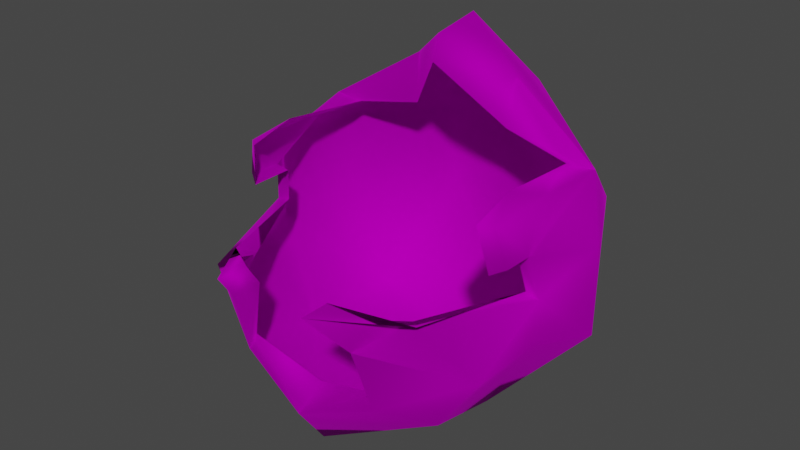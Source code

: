 # Source: Wig_M_Hair_Messy.blend  (saved by Blender 4.1.24; exported with 4.5.12 LTS)
import bpy
from mathutils import Matrix  # noqa: F401  (used for matrix-valued properties, if any)

bpy.ops.wm.read_factory_settings(use_empty=True)
scene = bpy.context.scene
scene.name = 'Scene'

# ---- collections
col_collection = bpy.data.collections.new('Collection'); scene.collection.children.link(col_collection)

# ---- images (referenced by path relative to the original .blend; pixels are not part of the script)
import os
ASSET_DIR = os.environ.get("B2B_ASSET_DIR", "")  # directory of the original .blend (textures are referenced by path, not embedded)
HERE = os.path.dirname(os.path.abspath(__file__))  # packed textures are extracted next to this script under _unpacked/

def load_image(name, relpath, width, height, colorspace="sRGB"):
    """Load a texture the original file referenced (path relative to the .blend, or extracted next to this script)."""
    p = next((c for c in (os.path.join(HERE, relpath), os.path.join(ASSET_DIR, relpath)) if relpath and os.path.exists(c)), "")
    if p:
        img = bpy.data.images.load(p, check_existing=True)
        img.name = name
    else:  # same state as the original file: an image datablock whose file is absent (Cycles renders it pink)
        img = bpy.data.images.new(name, width, height)
        img.source = "FILE"
        img.filepath = "//" + (relpath or name)
    img.colorspace_settings.name = colorspace
    return img
img_f_haircurly_long_png = load_image('F_HairCurly_Long.png', 'F_HairCurly_Long.png', 1024, 1024, 'sRGB')

# ---- materials (node trees are filled in below, after node groups)
mat_10___default_001 = bpy.data.materials.new('10 - Default.001')
mat_10___default_001.use_transparent_shadow = False
mat_10___default_001.diffuse_color = (0.5882, 0.5882, 0.5882, 1.0)
mat_10___default_001.roughness = 0.8586
mat_10___default_001.specular_intensity = 0.0
mat_10___default_001.metallic = 1.0

# ---- material node trees
mat_10___default_001.use_nodes = True; mat_10___default_001.node_tree.nodes.clear()
_N = mat_10___default_001.node_tree.nodes; _L = mat_10___default_001.node_tree.links
n0 = _N.new('ShaderNodeBsdfPrincipled'); n0.name = 'Principled BSDF'; n0.location = (10, 300)
n0.distribution = 'GGX'
n0.subsurface_method = 'BURLEY'
n0.inputs[1].default_value = 1.0
n0.inputs[2].default_value = 0.8586
n0.inputs[3].default_value = 1.45
n0.inputs[13].default_value = 0.0
n0.inputs[27].default_value = (0.0, 0.0, 0.0, 1.0)
n1 = _N.new('ShaderNodeOutputMaterial'); n1.name = 'Material Output'; n1.location = (300, 300)
n2 = _N.new('ShaderNodeNormalMap'); n2.name = 'Normal Map'; n2.location = (-300, -300)
n2.label = 'Normal/Map'
n3 = _N.new('ShaderNodeTexImage'); n3.name = 'Image Texture'; n3.location = (-300, 600)
n3.image = img_f_haircurly_long_png
_L.new(n0.outputs[0], n1.inputs[0])
_L.new(n2.outputs[0], n0.inputs[5])
_L.new(n3.outputs[0], n0.inputs[0])
n1.is_active_output = True

# ---- world
world_world = bpy.data.worlds.new('World'); scene.world = world_world
world_world.use_nodes = True; world_world.node_tree.nodes.clear()
_N = world_world.node_tree.nodes; _L = world_world.node_tree.links
n0 = _N.new('ShaderNodeOutputWorld'); n0.name = 'World Output'; n0.location = (300, 300)
n1 = _N.new('ShaderNodeBackground'); n1.name = 'Background'; n1.location = (10, 300)
n1.inputs[0].default_value = (0.05088, 0.05088, 0.05088, 1.0)
_L.new(n1.outputs[0], n0.inputs[0])
n0.is_active_output = True
world_world.color = (0.05088, 0.05088, 0.05088)
world_world.use_sun_shadow = False
world_world.sun_shadow_jitter_overblur = 0.0

# ---- meshes
me_mesh_002 = bpy.data.meshes.new('Mesh.002')
me_mesh_002.from_pydata([(-2.418, -1.459, 1.809), (-1.163, -2.047, 1.14), (-1.057, -2.337, 2.152), (-1.827, -1.526, 0.9373), (-1.197, 2.486, 3.453), (5.728e-08, 2.187, 4.714), (-1.391e-07, 2.469, 3.433), (-2.275, -0.2661, 3.074), (-2.318, 1.172, 3.811), (-2.863, 0.4433, 3.131), (-2.108, 0.3355, 3.701), (-2.395, -0.162, 2.435), (-2.874, 0.4606, 1.785), (-2.434, -0.2851, 1.803), (-1.664, -0.1899, 0.505), (-6.024e-07, -0.1565, 0.1237), (-1.652, 1.555, 0.4919), (-6.471e-07, 1.589, -0.02059), (-0.7652, 2.107, 4.463), (-0.8743, 1.38, 4.719), (-2.338, 1.51, 3.298), (-2.326, 1.479, 2.162), (-5.001e-07, 2.334, 1.022), (-4.91e-07, -2.266, 0.6798), (-5.971e-07, -1.799, 0.0155), (-2.127, -0.8654, 3.702), (-2.295, -0.7655, 3.108), (-1.424, -1.557, 2.392), (-0.7443, -2.867, 2.79), (-1.101, 2.654, 2.198), (1.8e-07, 1.503, 5.47), (1.705e-07, 0.7142, 5.338), (-3.589e-07, 2.523, 1.977), (-0.9911, -1.929, 2.23), (-1.131, -1.922, 1.342), (-1.86, 1.183, 3.765), (-1.936, -0.283, 3.903), (-2.078, -0.2368, 3.022), (-2.18, -0.1481, 2.477), (-0.81, 1.268, 3.971), (-4.525e-07, -1.807, 0.9761), (-1.952, -0.9968, 3.708), (-2.095, -0.8946, 3.007), (-0.7252, -2.381, 2.774), (-1.634, -1.749, 2.477), (1.136e-07, 0.5982, 4.95), (2.418, -1.459, 1.809), (1.163, -2.047, 1.14), (1.827, -1.526, 0.9373), (1.057, -2.337, 2.152), (1.197, 2.486, 3.453), (-1.391e-07, 2.469, 3.433), (5.728e-08, 2.187, 4.714), (2.275, -0.2661, 3.074), (2.318, 1.172, 3.811), (2.108, 0.3355, 3.701), (2.863, 0.4433, 3.131), (2.874, 0.4606, 1.785), (2.395, -0.162, 2.435), (2.434, -0.2851, 1.803), (1.664, -0.1899, 0.505), (1.652, 1.555, 0.4919), (0.7652, 2.107, 4.463), (0.8743, 1.38, 4.719), (2.338, 1.51, 3.298), (2.326, 1.479, 2.162), (2.127, -0.8654, 3.702), (2.295, -0.7655, 3.108), (1.424, -1.557, 2.392), (0.7443, -2.867, 2.79), (1.101, 2.654, 2.198), (1.8e-07, 1.503, 5.47), (1.705e-07, 0.7142, 5.338), (0.9911, -1.929, 2.23), (1.131, -1.922, 1.342), (1.86, 1.183, 3.765), (1.936, -0.283, 3.903), (2.078, -0.2368, 3.022), (2.18, -0.1481, 2.477), (0.81, 1.268, 3.971), (1.952, -0.9968, 3.708), (2.095, -0.8946, 3.007), (0.7252, -2.381, 2.774), (1.634, -1.749, 2.477), (1.136e-07, 0.5982, 4.95), (1.705e-07, 0.7142, 5.338)], [], [(0, 1, 2), (1, 0, 3), (4, 5, 6), (7, 8, 9), (8, 7, 10), (11, 12, 13), (11, 9, 12), (7, 9, 11), (3, 13, 14), (13, 3, 0), (15, 16, 17), (16, 15, 14), (18, 8, 19), (20, 12, 9), (12, 20, 21), (16, 22, 17), (20, 8, 18), (8, 20, 9), (23, 3, 24), (3, 23, 1), (24, 14, 15), (14, 24, 3), (16, 14, 12), (21, 16, 12), (25, 7, 26), (7, 25, 10), (2, 27, 0), (27, 2, 28), (0, 11, 13), (11, 0, 27), (4, 21, 20), (21, 4, 29), (30, 5, 18), (19, 30, 18), (30, 19, 31), (22, 29, 32), (29, 6, 32), (6, 29, 4), (5, 4, 18), (29, 16, 21), (22, 16, 29), (1, 33, 2), (33, 1, 34), (10, 35, 8), (35, 10, 36), (11, 37, 7), (37, 11, 38), (8, 39, 19), (39, 8, 35), (23, 34, 1), (34, 23, 40), (25, 36, 10), (36, 25, 41), (26, 41, 25), (41, 26, 42), (7, 42, 26), (42, 7, 37), (2, 43, 28), (43, 2, 33), (44, 28, 43), (28, 44, 27), (38, 27, 44), (27, 38, 11), (19, 45, 31), (45, 19, 39), (18, 4, 20), (12, 14, 13), (46, 47, 48), (47, 46, 49), (50, 51, 52), (53, 54, 55), (54, 53, 56), (57, 58, 59), (56, 58, 57), (53, 58, 56), (48, 59, 46), (59, 48, 60), (15, 61, 60), (61, 15, 17), (62, 63, 54), (64, 57, 65), (57, 64, 56), (61, 17, 22), (64, 54, 56), (54, 64, 62), (23, 48, 47), (48, 23, 24), (24, 60, 48), (60, 24, 15), (61, 57, 60), (65, 57, 61), (66, 53, 55), (53, 66, 67), (49, 68, 69), (68, 49, 46), (46, 58, 68), (58, 46, 59), (50, 65, 70), (65, 50, 64), (71, 62, 52), (63, 71, 72), (71, 63, 62), (22, 32, 70), (70, 51, 50), (51, 70, 32), (52, 62, 50), (70, 65, 61), (22, 70, 61), (47, 73, 74), (73, 47, 49), (55, 75, 76), (75, 55, 54), (58, 77, 78), (77, 58, 53), (54, 79, 75), (79, 54, 63), (23, 74, 40), (74, 23, 47), (66, 76, 80), (76, 66, 55), (67, 80, 81), (80, 67, 66), (53, 81, 77), (81, 53, 67), (49, 82, 73), (82, 49, 69), (83, 69, 68), (69, 83, 82), (78, 68, 58), (68, 78, 83), (63, 84, 79), (84, 63, 85), (62, 64, 50), (57, 59, 60)])
me_mesh_002.polygons.foreach_set('use_smooth', [True] * 134)
_uv = me_mesh_002.uv_layers.new(name='uvs_0')
_uv.uv.foreach_set('vector', [0.5472, 0.8926, 0.6235, 0.9505, 0.5647, 0.9751, 0.6235, 0.9505, 0.5472, 0.8926, 0.5986, 0.9083, 0.5754, 0.634, 0.5366, 0.5522, 0.6149, 0.5826, 0.4661, 0.7975, 0.4964, 0.7011, 0.4963, 0.7601, 0.4964, 0.7011, 0.4661, 0.7975, 0.4713, 0.7454, 0.5016, 0.8254, 0.5434, 0.7933, 0.5372, 0.8358, 0.5016, 0.8254, 0.4963, 0.7601, 0.5434, 0.7933, 0.4661, 0.7975, 0.4963, 0.7601, 0.5016, 0.8254, 0.5986, 0.9083, 0.5372, 0.8358, 0.6187, 0.8449, 0.5372, 0.8358, 0.5986, 0.9083, 0.5472, 0.8926, 0.7017, 0.8482, 0.6351, 0.764, 0.7021, 0.7631, 0.6351, 0.764, 0.7017, 0.8482, 0.6187, 0.8449, 0.524, 0.5973, 0.4964, 0.7011, 0.4825, 0.6058, 0.5258, 0.7005, 0.5434, 0.7933, 0.4963, 0.7601, 0.5434, 0.7933, 0.5258, 0.7005, 0.564, 0.7312, 0.6351, 0.764, 0.7024, 0.6983, 0.7021, 0.7631, 0.5258, 0.7005, 0.4964, 0.7011, 0.524, 0.5973, 0.4964, 0.7011, 0.5258, 0.7005, 0.4963, 0.7601, 0.7018, 0.9548, 0.5986, 0.9083, 0.7018, 0.9237, 0.5986, 0.9083, 0.7018, 0.9548, 0.6235, 0.9505, 0.7018, 0.9237, 0.6187, 0.8449, 0.7017, 0.8482, 0.6187, 0.8449, 0.7018, 0.9237, 0.5986, 0.9083, 0.6351, 0.764, 0.6187, 0.8449, 0.5434, 0.7933, 0.564, 0.7312, 0.6351, 0.764, 0.5434, 0.7933, 0.4166, 0.7717, 0.4661, 0.7975, 0.4369, 0.7986, 0.4661, 0.7975, 0.4166, 0.7717, 0.4713, 0.7454, 0.5647, 0.9751, 0.5109, 0.9266, 0.5472, 0.8926, 0.5109, 0.9266, 0.5647, 0.9751, 0.5358, 1.002, 0.5472, 0.8926, 0.5016, 0.8254, 0.5372, 0.8358, 0.5016, 0.8254, 0.5472, 0.8926, 0.5109, 0.9266, 0.5754, 0.634, 0.564, 0.7312, 0.5258, 0.7005, 0.564, 0.7312, 0.5754, 0.634, 0.6296, 0.6628, 0.4828, 0.5375, 0.5366, 0.5522, 0.524, 0.5973, 0.4825, 0.6058, 0.4828, 0.5375, 0.524, 0.5973, 0.4828, 0.5375, 0.4825, 0.6058, 0.4433, 0.5482, 0.7024, 0.6983, 0.6296, 0.6628, 0.7012, 0.6432, 0.6296, 0.6628, 0.6149, 0.5826, 0.7012, 0.6432, 0.6149, 0.5826, 0.6296, 0.6628, 0.5754, 0.634, 0.5366, 0.5522, 0.5754, 0.634, 0.524, 0.5973, 0.6296, 0.6628, 0.6351, 0.764, 0.564, 0.7312, 0.7024, 0.6983, 0.6351, 0.764, 0.6296, 0.6628, 0.6235, 0.9505, 0.5819, 0.9934, 0.5647, 0.9751, 0.5819, 0.9934, 0.6235, 0.9505, 0.6237, 0.9646, 0.4713, 0.7454, 0.4774, 0.6871, 0.4964, 0.7011, 0.4774, 0.6871, 0.4713, 0.7454, 0.4432, 0.7558, 0.5016, 0.8254, 0.466, 0.8108, 0.4661, 0.7975, 0.466, 0.8108, 0.5016, 0.8254, 0.4959, 0.8326, 0.4964, 0.7011, 0.453, 0.6353, 0.4825, 0.6058, 0.453, 0.6353, 0.4964, 0.7011, 0.4774, 0.6871, 0.7018, 0.9548, 0.6237, 0.9646, 0.6235, 0.9505, 0.6237, 0.9646, 0.7018, 0.9548, 0.7018, 0.9788, 0.4166, 0.7717, 0.4432, 0.7558, 0.4713, 0.7454, 0.4432, 0.7558, 0.4166, 0.7717, 0.406, 0.7694, 0.4369, 0.7986, 0.406, 0.7694, 0.4166, 0.7717, 0.406, 0.7694, 0.4369, 0.7986, 0.4286, 0.8077, 0.4661, 0.7975, 0.4286, 0.8077, 0.4369, 0.7986, 0.4286, 0.8077, 0.4661, 0.7975, 0.466, 0.8108, 0.5647, 0.9751, 0.5363, 0.9974, 0.5358, 1.002, 0.5363, 0.9974, 0.5647, 0.9751, 0.5819, 0.9934, 0.5061, 0.929, 0.5358, 1.002, 0.5363, 0.9974, 0.5358, 1.002, 0.5061, 0.929, 0.5109, 0.9266, 0.4959, 0.8326, 0.5109, 0.9266, 0.5061, 0.929, 0.5109, 0.9266, 0.4959, 0.8326, 0.5016, 0.8254, 0.4825, 0.6058, 0.4305, 0.5643, 0.4433, 0.5482, 0.4305, 0.5643, 0.4825, 0.6058, 0.453, 0.6353, 0.524, 0.5973, 0.5754, 0.634, 0.5258, 0.7005, 0.5434, 0.7933, 0.6187, 0.8449, 0.5372, 0.8358, 0.8561, 0.892, 0.7801, 0.9502, 0.8049, 0.9079, 0.7801, 0.9502, 0.8561, 0.892, 0.8388, 0.9747, 0.8343, 0.623, 0.7691, 0.5789, 0.9033, 0.5547, 0.9355, 0.8005, 0.9129, 0.7036, 0.9338, 0.7502, 0.9129, 0.7036, 0.9355, 0.8005, 0.906, 0.7605, 0.8592, 0.7915, 0.8999, 0.8255, 0.8647, 0.835, 0.906, 0.7605, 0.8999, 0.8255, 0.8592, 0.7915, 0.9355, 0.8005, 0.8999, 0.8255, 0.906, 0.7605, 0.8049, 0.9079, 0.8647, 0.835, 0.8561, 0.892, 0.8647, 0.835, 0.8049, 0.9079, 0.7842, 0.8441, 0.7017, 0.8482, 0.7693, 0.7618, 0.7842, 0.8441, 0.7693, 0.7618, 0.7017, 0.8482, 0.7021, 0.7631, 0.8999, 0.5973, 0.9382, 0.6144, 0.9129, 0.7036, 0.88, 0.6975, 0.8592, 0.7915, 0.8404, 0.7274, 0.8592, 0.7915, 0.88, 0.6975, 0.906, 0.7605, 0.7693, 0.7618, 0.7021, 0.7631, 0.7024, 0.6983, 0.88, 0.6975, 0.9129, 0.7036, 0.906, 0.7605, 0.9129, 0.7036, 0.88, 0.6975, 0.8999, 0.5973, 0.7018, 0.9548, 0.8049, 0.9079, 0.7801, 0.9502, 0.8049, 0.9079, 0.7018, 0.9548, 0.7018, 0.9237, 0.7018, 0.9237, 0.7842, 0.8441, 0.8049, 0.9079, 0.7842, 0.8441, 0.7018, 0.9237, 0.7017, 0.8482, 0.7693, 0.7618, 0.8592, 0.7915, 0.7842, 0.8441, 0.8404, 0.7274, 0.8592, 0.7915, 0.7693, 0.7618, 0.9871, 0.7774, 0.9355, 0.8005, 0.9338, 0.7502, 0.9355, 0.8005, 0.9871, 0.7774, 0.9651, 0.8033, 0.8388, 0.9747, 0.8923, 0.9263, 0.8676, 1.001, 0.8923, 0.9263, 0.8388, 0.9747, 0.8561, 0.892, 0.8561, 0.892, 0.8999, 0.8255, 0.8923, 0.9263, 0.8999, 0.8255, 0.8561, 0.892, 0.8647, 0.835, 0.8343, 0.623, 0.8404, 0.7274, 0.7756, 0.6584, 0.8404, 0.7274, 0.8343, 0.623, 0.88, 0.6975, 0.9604, 0.5556, 0.8999, 0.5973, 0.9033, 0.5547, 0.9382, 0.6144, 0.9604, 0.5556, 0.9948, 0.5788, 0.9604, 0.5556, 0.9382, 0.6144, 0.8999, 0.5973, 0.7024, 0.6983, 0.7012, 0.6432, 0.7756, 0.6584, 0.7756, 0.6584, 0.7691, 0.5789, 0.8343, 0.623, 0.7691, 0.5789, 0.7756, 0.6584, 0.7012, 0.6432, 0.9033, 0.5547, 0.8999, 0.5973, 0.8343, 0.623, 0.7756, 0.6584, 0.8404, 0.7274, 0.7693, 0.7618, 0.7024, 0.6983, 0.7756, 0.6584, 0.7693, 0.7618, 0.7801, 0.9502, 0.8215, 0.993, 0.7799, 0.9643, 0.8215, 0.993, 0.7801, 0.9502, 0.8388, 0.9747, 0.9338, 0.7502, 0.9336, 0.6922, 0.9604, 0.7622, 0.9336, 0.6922, 0.9338, 0.7502, 0.9129, 0.7036, 0.8999, 0.8255, 0.9355, 0.8136, 0.9051, 0.8331, 0.9355, 0.8136, 0.8999, 0.8255, 0.9355, 0.8005, 0.9129, 0.7036, 0.9668, 0.6436, 0.9336, 0.6922, 0.9668, 0.6436, 0.9129, 0.7036, 0.9382, 0.6144, 0.7018, 0.9548, 0.7799, 0.9643, 0.7018, 0.9788, 0.7799, 0.9643, 0.7018, 0.9548, 0.7801, 0.9502, 0.9871, 0.7774, 0.9604, 0.7622, 0.9978, 0.7752, 0.9604, 0.7622, 0.9871, 0.7774, 0.9338, 0.7502, 0.9651, 0.8033, 0.9978, 0.7752, 0.973, 0.8126, 0.9978, 0.7752, 0.9651, 0.8033, 0.9871, 0.7774, 0.9355, 0.8005, 0.973, 0.8126, 0.9355, 0.8136, 0.973, 0.8126, 0.9355, 0.8005, 0.9651, 0.8033, 0.8388, 0.9747, 0.867, 0.9971, 0.8215, 0.993, 0.867, 0.9971, 0.8388, 0.9747, 0.8676, 1.001, 0.8972, 0.9289, 0.8676, 1.001, 0.8923, 0.9263, 0.8676, 1.001, 0.8972, 0.9289, 0.867, 0.9971, 0.9051, 0.8331, 0.8923, 0.9263, 0.8999, 0.8255, 0.8923, 0.9263, 0.9051, 0.8331, 0.8972, 0.9289, 0.9382, 0.6144, 0.9831, 0.5689, 0.9668, 0.6436, 0.9831, 0.5689, 0.9382, 0.6144, 0.9677, 0.5539, 0.8999, 0.5973, 0.88, 0.6975, 0.8343, 0.623, 0.8592, 0.7915, 0.8647, 0.835, 0.7842, 0.8441])
_uv.active_render = True
_uv = me_mesh_002.uv_layers.new(name='UVChannel_1')
_uv.uv.foreach_set('vector', [0.0, 0.0, 0.0, 0.0, 0.0, 0.0, 0.0, 0.0, 0.0, 0.0, 0.0, 0.0, 0.0, 0.0, 0.0, 0.0, 0.0, 0.0, 0.0, 0.0, 0.0, 0.0, 0.0, 0.0, 0.0, 0.0, 0.0, 0.0, 0.0, 0.0, 0.0, 0.0, 0.0, 0.0, 0.0, 0.0, 0.0, 0.0, 0.0, 0.0, 0.0, 0.0, 0.0, 0.0, 0.0, 0.0, 0.0, 0.0, 0.0, 0.0, 0.0, 0.0, 0.0, 0.0, 0.0, 0.0, 0.0, 0.0, 0.0, 0.0, 0.0, 0.0, 0.0, 0.0, 0.0, 0.0, 0.0, 0.0, 0.0, 0.0, 0.0, 0.0, 0.0, 0.0, 0.0, 0.0, 0.0, 0.0, 0.0, 0.0, 0.0, 0.0, 0.0, 0.0, 0.0, 0.0, 0.0, 0.0, 0.0, 0.0, 0.0, 0.0, 0.0, 0.0, 0.0, 0.0, 0.0, 0.0, 0.0, 0.0, 0.0, 0.0, 0.0, 0.0, 0.0, 0.0, 0.0, 0.0, 0.0, 0.0, 0.0, 0.0, 0.0, 0.0, 0.0, 0.0, 0.0, 0.0, 0.0, 0.0, 0.0, 0.0, 0.0, 0.0, 0.0, 0.0, 0.0, 0.0, 0.0, 0.0, 0.0, 0.0, 0.0, 0.0, 0.0, 0.0, 0.0, 0.0, 0.0, 0.0, 0.0, 0.0, 0.0, 0.0, 0.0, 0.0, 0.0, 0.0, 0.0, 0.0, 0.0, 0.0, 0.0, 0.0, 0.0, 0.0, 0.0, 0.0, 0.0, 0.0, 0.0, 0.0, 0.0, 0.0, 0.0, 0.0, 0.0, 0.0, 0.0, 0.0, 0.0, 0.0, 0.0, 0.0, 0.0, 0.0, 0.0, 0.0, 0.0, 0.0, 0.0, 0.0, 0.0, 0.0, 0.0, 0.0, 0.0, 0.0, 0.0, 0.0, 0.0, 0.0, 0.0, 0.0, 0.0, 0.0, 0.0, 0.0, 0.0, 0.0, 0.0, 0.0, 0.0, 0.0, 0.0, 0.0, 0.0, 0.0, 0.0, 0.0, 0.0, 0.0, 0.0, 0.0, 0.0, 0.0, 0.0, 0.0, 0.0, 0.0, 0.0, 0.0, 0.0, 0.0, 0.0, 0.0, 0.0, 0.0, 0.0, 0.0, 0.0, 0.0, 0.0, 0.0, 0.0, 0.0, 0.0, 0.0, 0.0, 0.0, 0.0, 0.0, 0.0, 0.0, 0.0, 0.0, 0.0, 0.0, 0.0, 0.0, 0.0, 0.0, 0.0, 0.0, 0.0, 0.0, 0.0, 0.0, 0.0, 0.0, 0.0, 0.0, 0.0, 0.0, 0.0, 0.0, 0.0, 0.0, 0.0, 0.0, 0.0, 0.0, 0.0, 0.0, 0.0, 0.0, 0.0, 0.0, 0.0, 0.0, 0.0, 0.0, 0.0, 0.0, 0.0, 0.0, 0.0, 0.0, 0.0, 0.0, 0.0, 0.0, 0.0, 0.0, 0.0, 0.0, 0.0, 0.0, 0.0, 0.0, 0.0, 0.0, 0.0, 0.0, 0.0, 0.0, 0.0, 0.0, 0.0, 0.0, 0.0, 0.0, 0.0, 0.0, 0.0, 0.0, 0.0, 0.0, 0.0, 0.0, 0.0, 0.0, 0.0, 0.0, 0.0, 0.0, 0.0, 0.0, 0.0, 0.0, 0.0, 0.0, 0.0, 0.0, 0.0, 0.0, 0.0, 0.0, 0.0, 0.0, 0.0, 0.0, 0.0, 0.0, 0.0, 0.0, 0.0, 0.0, 0.0, 0.0, 0.0, 0.0, 0.0, 0.0, 0.0, 0.0, 0.0, 0.0, 0.0, 0.0, 0.0, 0.0, 0.0, 0.0, 0.0, 0.0, 0.0, 0.0, 0.0, 0.0, 0.0, 0.0, 0.0, 0.0, 0.0, 0.0, 0.0, 0.0, 0.0, 0.0, 0.0, 0.0, 0.0, 0.0, 0.0, 0.0, 0.0, 0.0, 0.0, 0.0, 0.0, 0.0, 0.0, 0.0, 0.0, 0.0, 0.0, 0.0, 0.0, 0.0, 0.0, 0.0, 0.0, 0.0, 0.0, 0.0, 0.0, 0.0, 0.0, 0.0, 0.0, 0.0, 0.0, 0.0, 0.0, 0.0, 0.0, 0.0, 0.0, 0.0, 0.0, 0.0, 0.0, 0.0, 0.0, 0.0, 0.0, 0.0, 0.0, 0.0, 0.0, 0.0, 0.0, 0.0, 0.0, 0.0, 0.0, 0.0, 0.0, 0.0, 0.0, 0.0, 0.0, 0.0, 0.0, 0.0, 0.0, 0.0, 0.0, 0.0, 0.0, 0.0, 0.0, 0.0, 0.0, 0.0, 0.0, 0.0, 0.0, 0.0, 0.0, 0.0, 0.0, 0.0, 0.0, 0.0, 0.0, 0.0, 0.0, 0.0, 0.0, 0.0, 0.0, 0.0, 0.0, 0.0, 0.0, 0.0, 0.0, 0.0, 0.0, 0.0, 0.0, 0.0, 0.0, 0.0, 0.0, 0.0, 0.0, 0.0, 0.0, 0.0, 0.0, 0.0, 0.0, 0.0, 0.0, 0.0, 0.0, 0.0, 0.0, 0.0, 0.0, 0.0, 0.0, 0.0, 0.0, 0.0, 0.0, 0.0, 0.0, 0.0, 0.0, 0.0, 0.0, 0.0, 0.0, 0.0, 0.0, 0.0, 0.0, 0.0, 0.0, 0.0, 0.0, 0.0, 0.0, 0.0, 0.0, 0.0, 0.0, 0.0, 0.0, 0.0, 0.0, 0.0, 0.0, 0.0, 0.0, 0.0, 0.0, 0.0, 0.0, 0.0, 0.0, 0.0, 0.0, 0.0, 0.0, 0.0, 0.0, 0.0, 0.0, 0.0, 0.0, 0.0, 0.0, 0.0, 0.0, 0.0, 0.0, 0.0, 0.0, 0.0, 0.0, 0.0, 0.0, 0.0, 0.0, 0.0, 0.0, 0.0, 0.0, 0.0, 0.0, 0.0, 0.0, 0.0, 0.0, 0.0, 0.0, 0.0, 0.0, 0.0, 0.0, 0.0, 0.0, 0.0, 0.0, 0.0, 0.0, 0.0, 0.0, 0.0, 0.0, 0.0, 0.0, 0.0, 0.0, 0.0, 0.0, 0.0, 0.0, 0.0, 0.0, 0.0, 0.0, 0.0, 0.0, 0.0, 0.0, 0.0, 0.0, 0.0, 0.0, 0.0, 0.0, 0.0, 0.0, 0.0, 0.0, 0.0, 0.0, 0.0, 0.0, 0.0, 0.0, 0.0, 0.0, 0.0, 0.0, 0.0, 0.0, 0.0, 0.0, 0.0, 0.0, 0.0, 0.0, 0.0, 0.0, 0.0, 0.0, 0.0, 0.0, 0.0, 0.0, 0.0, 0.0, 0.0, 0.0, 0.0, 0.0, 0.0, 0.0, 0.0, 0.0, 0.0, 0.0, 0.0, 0.0, 0.0, 0.0, 0.0, 0.0, 0.0, 0.0, 0.0, 0.0, 0.0, 0.0, 0.0, 0.0, 0.0, 0.0, 0.0, 0.0, 0.0, 0.0, 0.0, 0.0, 0.0, 0.0, 0.0, 0.0, 0.0, 0.0, 0.0, 0.0, 0.0, 0.0, 0.0, 0.0, 0.0, 0.0, 0.0, 0.0, 0.0, 0.0, 0.0, 0.0, 0.0, 0.0, 0.0, 0.0, 0.0, 0.0, 0.0, 0.0, 0.0, 0.0, 0.0, 0.0, 0.0, 0.0, 0.0, 0.0, 0.0, 0.0, 0.0, 0.0, 0.0, 0.0, 0.0, 0.0, 0.0, 0.0, 0.0, 0.0, 0.0, 0.0, 0.0, 0.0, 0.0, 0.0, 0.0, 0.0, 0.0, 0.0, 0.0, 0.0, 0.0, 0.0, 0.0, 0.0, 0.0, 0.0, 0.0, 0.0, 0.0, 0.0, 0.0, 0.0, 0.0, 0.0, 0.0, 0.0, 0.0, 0.0, 0.0, 0.0, 0.0, 0.0, 0.0, 0.0, 0.0, 0.0, 0.0, 0.0, 0.0, 0.0, 0.0, 0.0, 0.0, 0.0, 0.0, 0.0, 0.0, 0.0, 0.0, 0.0, 0.0, 0.0, 0.0, 0.0, 0.0, 0.0, 0.0, 0.0, 0.0, 0.0, 0.0, 0.0, 0.0, 0.0, 0.0, 0.0, 0.0, 0.0, 0.0, 0.0, 0.0, 0.0, 0.0])
me_mesh_002.materials.append(mat_10___default_001)
me_mesh_002.use_remesh_fix_poles = True
me_mesh_002.use_remesh_preserve_attributes = False
me_mesh_002.use_mirror_vertex_groups = False
me_mesh_002.update()
me_mesh_002.normals_split_custom_set([tuple(v) for v in zip(*[iter([-0.8789, -0.4695, 0.08424, -0.1969, -0.9591, -0.2031, 0.1698, -0.952, -0.2548, -0.1969, -0.9591, -0.2031, -0.8789, -0.4695, 0.08424, -0.6514, -0.4598, -0.6036, -0.3942, 0.8825, 0.2566, -0.0001666, 0.8507, 0.5256, 2.533e-05, 0.9883, 0.1525, -0.8453, -0.5244, -0.1026, -0.6166, 0.1311, 0.7763, -0.9103, -0.1736, 0.3758, -0.6166, 0.1311, 0.7763, -0.8453, -0.5244, -0.1026, -0.727, -0.068, 0.6832, -0.7191, -0.6357, 0.2807, -0.9628, -0.03153, -0.2683, -0.9368, -0.2663, -0.227, -0.7191, -0.6357, 0.2807, -0.9103, -0.1736, 0.3758, -0.9628, -0.03153, -0.2683, -0.8453, -0.5244, -0.1026, -0.9103, -0.1736, 0.3758, -0.7191, -0.6357, 0.2807, -0.6514, -0.4598, -0.6036, -0.9368, -0.2663, -0.227, -0.558, -0.08172, -0.8258, -0.9368, -0.2663, -0.227, -0.6514, -0.4598, -0.6036, -0.8789, -0.4695, 0.08424, -1.102e-06, 0.01058, -0.9999, -0.5366, 0.4514, -0.713, -9.018e-07, 0.3934, -0.9194, -0.5366, 0.4514, -0.713, -1.102e-06, 0.01058, -0.9999, -0.558, -0.08172, -0.8258, -0.4451, 0.6674, 0.597, -0.6166, 0.1311, 0.7763, -0.714, -0.293, 0.6359, -0.7662, 0.6118, 0.1967, -0.9628, -0.03153, -0.2683, -0.9103, -0.1736, 0.3758, -0.9628, -0.03153, -0.2683, -0.7662, 0.6118, 0.1967, -0.7766, 0.6169, -0.1279, -0.5366, 0.4514, -0.713, -3.77e-07, 0.8916, -0.4527, -9.018e-07, 0.3934, -0.9194, -0.7662, 0.6118, 0.1967, -0.6166, 0.1311, 0.7763, -0.4451, 0.6674, 0.597, -0.6166, 0.1311, 0.7763, -0.7662, 0.6118, 0.1967, -0.9103, -0.1736, 0.3758, -1.657e-08, -1.0, -0.008873, -0.6514, -0.4598, -0.6036, -3.679e-07, -0.465, -0.8853, -0.6514, -0.4598, -0.6036, -1.657e-08, -1.0, -0.008873, -0.1969, -0.9591, -0.2031, -3.679e-07, -0.465, -0.8853, -0.558, -0.08172, -0.8258, -1.102e-06, 0.01058, -0.9999, -0.558, -0.08172, -0.8258, -3.679e-07, -0.465, -0.8853, -0.6514, -0.4598, -0.6036, -0.5366, 0.4514, -0.713, -0.558, -0.08172, -0.8258, -0.9628, -0.03153, -0.2683, -0.7766, 0.6169, -0.1279, -0.5366, 0.4514, -0.713, -0.9628, -0.03153, -0.2683, -0.7177, -0.43, 0.5478, -0.8453, -0.5244, -0.1026, -0.8862, -0.3355, -0.3194, -0.8453, -0.5244, -0.1026, -0.7177, -0.43, 0.5478, -0.727, -0.068, 0.6832, 0.1698, -0.952, -0.2548, -0.763, -0.6243, -0.1674, -0.8789, -0.4695, 0.08424, -0.763, -0.6243, -0.1674, 0.1698, -0.952, -0.2548, 0.286, -0.8974, 0.3359, -0.8789, -0.4695, 0.08424, -0.7191, -0.6357, 0.2807, -0.9368, -0.2663, -0.227, -0.7191, -0.6357, 0.2807, -0.8789, -0.4695, 0.08424, -0.763, -0.6243, -0.1674, -0.3942, 0.8825, 0.2566, -0.7766, 0.6169, -0.1279, -0.7662, 0.6118, 0.1967, -0.7766, 0.6169, -0.1279, -0.3942, 0.8825, 0.2566, -0.321, 0.9398, -0.1168, 0.0001548, 0.2423, 0.9702, -0.0001666, 0.8507, 0.5256, -0.4451, 0.6674, 0.597, -0.714, -0.293, 0.6359, 0.0001548, 0.2423, 0.9702, -0.4451, 0.6674, 0.597, 0.0001548, 0.2423, 0.9702, -0.714, -0.293, 0.6359, 0.0001731, -0.675, 0.7378, -3.77e-07, 0.8916, -0.4527, -0.321, 0.9398, -0.1168, 2.382e-09, 0.9955, -0.09446, -0.321, 0.9398, -0.1168, 2.533e-05, 0.9883, 0.1525, 2.382e-09, 0.9955, -0.09446, 2.533e-05, 0.9883, 0.1525, -0.321, 0.9398, -0.1168, -0.3942, 0.8825, 0.2566, -0.0001666, 0.8507, 0.5256, -0.3942, 0.8825, 0.2566, -0.4451, 0.6674, 0.597, -0.321, 0.9398, -0.1168, -0.5366, 0.4514, -0.713, -0.7766, 0.6169, -0.1279, -3.77e-07, 0.8916, -0.4527, -0.5366, 0.4514, -0.713, -0.321, 0.9398, -0.1168, -0.1969, -0.9591, -0.2031, 0.95, -0.0896, -0.299, 0.1698, -0.952, -0.2548, 0.95, -0.0896, -0.299, -0.1969, -0.9591, -0.2031, 0.9039, -0.3927, 0.1696, -0.727, -0.068, 0.6832, 0.02516, -0.8188, 0.5735, -0.6166, 0.1311, 0.7763, 0.02516, -0.8188, 0.5735, -0.727, -0.068, 0.6832, -0.6831, -0.001642, 0.7303, -0.7191, -0.6357, 0.2807, -0.08799, -0.69, -0.7184, -0.8453, -0.5244, -0.1026, -0.08799, -0.69, -0.7184, -0.7191, -0.6357, 0.2807, -0.08331, -0.8408, 0.5349, -0.6166, 0.1311, 0.7763, -0.2351, -0.9638, 0.1257, -0.714, -0.293, 0.6359, -0.2351, -0.9638, 0.1257, -0.6166, 0.1311, 0.7763, 0.02516, -0.8188, 0.5735, -1.657e-08, -1.0, -0.008873, 0.9039, -0.3927, 0.1696, -0.1969, -0.9591, -0.2031, 0.9039, -0.3927, 0.1696, -1.657e-08, -1.0, -0.008873, -5.681e-08, -0.5426, 0.84, -0.7177, -0.43, 0.5478, -0.6831, -0.001642, 0.7303, -0.727, -0.068, 0.6832, -0.6831, -0.001642, 0.7303, -0.7177, -0.43, 0.5478, -0.519, -0.688, 0.5072, -0.8862, -0.3355, -0.3194, -0.519, -0.688, 0.5072, -0.7177, -0.43, 0.5478, -0.519, -0.688, 0.5072, -0.8862, -0.3355, -0.3194, -0.6129, -0.6128, -0.4988, -0.8453, -0.5244, -0.1026, -0.6129, -0.6128, -0.4988, -0.8862, -0.3355, -0.3194, -0.6129, -0.6128, -0.4988, -0.8453, -0.5244, -0.1026, -0.08799, -0.69, -0.7184, 0.1698, -0.952, -0.2548, 0.8082, -0.01185, 0.5889, 0.286, -0.8974, 0.3359, 0.8082, -0.01185, 0.5889, 0.1698, -0.952, -0.2548, 0.95, -0.0896, -0.299, -0.2196, -0.2563, -0.9413, 0.286, -0.8974, 0.3359, 0.8082, -0.01185, 0.5889, 0.286, -0.8974, 0.3359, -0.2196, -0.2563, -0.9413, -0.763, -0.6243, -0.1674, -0.08331, -0.8408, 0.5349, -0.763, -0.6243, -0.1674, -0.2196, -0.2563, -0.9413, -0.763, -0.6243, -0.1674, -0.08331, -0.8408, 0.5349, -0.7191, -0.6357, 0.2807, -0.714, -0.293, 0.6359, 0.0001419, -0.973, 0.2308, 0.0001731, -0.675, 0.7378, 0.0001419, -0.973, 0.2308, -0.714, -0.293, 0.6359, -0.2351, -0.9638, 0.1257, -0.4451, 0.6674, 0.597, -0.3942, 0.8825, 0.2566, -0.7662, 0.6118, 0.1967, -0.9628, -0.03153, -0.2683, -0.558, -0.08172, -0.8258, -0.9368, -0.2663, -0.227, 0.8789, -0.4695, 0.08424, 0.1969, -0.9591, -0.2031, 0.6514, -0.4598, -0.6036, 0.1969, -0.9591, -0.2031, 0.8789, -0.4695, 0.08424, -0.1698, -0.952, -0.2548, 0.3942, 0.8825, 0.2566, -2.533e-05, 0.9883, 0.1525, 0.0001666, 0.8507, 0.5257, 0.8453, -0.5244, -0.1026, 0.6166, 0.1311, 0.7763, 0.727, -0.06801, 0.6832, 0.6166, 0.1311, 0.7763, 0.8453, -0.5244, -0.1026, 0.9103, -0.1736, 0.3758, 0.9628, -0.03153, -0.2683, 0.7191, -0.6357, 0.2807, 0.9368, -0.2663, -0.227, 0.9103, -0.1736, 0.3758, 0.7191, -0.6357, 0.2807, 0.9628, -0.03153, -0.2683, 0.8453, -0.5244, -0.1026, 0.7191, -0.6357, 0.2807, 0.9103, -0.1736, 0.3758, 0.6514, -0.4598, -0.6036, 0.9368, -0.2663, -0.227, 0.8789, -0.4695, 0.08424, 0.9368, -0.2663, -0.227, 0.6514, -0.4598, -0.6036, 0.558, -0.08172, -0.8258, -1.102e-06, 0.01058, -0.9999, 0.5366, 0.4514, -0.713, 0.558, -0.08172, -0.8258, 0.5366, 0.4514, -0.713, -1.102e-06, 0.01058, -0.9999, -9.018e-07, 0.3934, -0.9194, 0.4451, 0.6674, 0.597, 0.714, -0.293, 0.6359, 0.6166, 0.1311, 0.7763, 0.7662, 0.6118, 0.1967, 0.9628, -0.03153, -0.2683, 0.7766, 0.6169, -0.1279, 0.9628, -0.03153, -0.2683, 0.7662, 0.6118, 0.1967, 0.9103, -0.1736, 0.3758, 0.5366, 0.4514, -0.713, -9.018e-07, 0.3934, -0.9194, -3.77e-07, 0.8916, -0.4527, 0.7662, 0.6118, 0.1967, 0.6166, 0.1311, 0.7763, 0.9103, -0.1736, 0.3758, 0.6166, 0.1311, 0.7763, 0.7662, 0.6118, 0.1967, 0.4451, 0.6674, 0.597, -1.657e-08, -1.0, -0.008873, 0.6514, -0.4598, -0.6036, 0.1969, -0.9591, -0.2031, 0.6514, -0.4598, -0.6036, -1.657e-08, -1.0, -0.008873, -3.679e-07, -0.465, -0.8853, -3.679e-07, -0.465, -0.8853, 0.558, -0.08172, -0.8258, 0.6514, -0.4598, -0.6036, 0.558, -0.08172, -0.8258, -3.679e-07, -0.465, -0.8853, -1.102e-06, 0.01058, -0.9999, 0.5366, 0.4514, -0.713, 0.9628, -0.03153, -0.2683, 0.558, -0.08172, -0.8258, 0.7766, 0.6169, -0.1279, 0.9628, -0.03153, -0.2683, 0.5366, 0.4514, -0.713, 0.7177, -0.43, 0.5478, 0.8453, -0.5244, -0.1026, 0.727, -0.06801, 0.6832, 0.8453, -0.5244, -0.1026, 0.7177, -0.43, 0.5478, 0.8862, -0.3355, -0.3194, -0.1698, -0.952, -0.2548, 0.763, -0.6243, -0.1674, -0.286, -0.8974, 0.3359, 0.763, -0.6243, -0.1674, -0.1698, -0.952, -0.2548, 0.8789, -0.4695, 0.08424, 0.8789, -0.4695, 0.08424, 0.7191, -0.6357, 0.2807, 0.763, -0.6243, -0.1674, 0.7191, -0.6357, 0.2807, 0.8789, -0.4695, 0.08424, 0.9368, -0.2663, -0.227, 0.3942, 0.8825, 0.2566, 0.7766, 0.6169, -0.1279, 0.321, 0.9398, -0.1168, 0.7766, 0.6169, -0.1279, 0.3942, 0.8825, 0.2566, 0.7662, 0.6118, 0.1967, -0.0001547, 0.2423, 0.9702, 0.4451, 0.6674, 0.597, 0.0001666, 0.8507, 0.5257, 0.714, -0.293, 0.6359, -0.0001547, 0.2423, 0.9702, -0.0001071, -0.6751, 0.7377, -0.0001547, 0.2423, 0.9702, 0.714, -0.293, 0.6359, 0.4451, 0.6674, 0.597, -3.77e-07, 0.8916, -0.4527, 2.382e-09, 0.9955, -0.09446, 0.321, 0.9398, -0.1168, 0.321, 0.9398, -0.1168, -2.533e-05, 0.9883, 0.1525, 0.3942, 0.8825, 0.2566, -2.533e-05, 0.9883, 0.1525, 0.321, 0.9398, -0.1168, 2.382e-09, 0.9955, -0.09446, 0.0001666, 0.8507, 0.5257, 0.4451, 0.6674, 0.597, 0.3942, 0.8825, 0.2566, 0.321, 0.9398, -0.1168, 0.7766, 0.6169, -0.1279, 0.5366, 0.4514, -0.713, -3.77e-07, 0.8916, -0.4527, 0.321, 0.9398, -0.1168, 0.5366, 0.4514, -0.713, 0.1969, -0.9591, -0.2031, -0.95, -0.08959, -0.299, -0.9039, -0.3927, 0.1696, -0.95, -0.08959, -0.299, 0.1969, -0.9591, -0.2031, -0.1698, -0.952, -0.2548, 0.727, -0.06801, 0.6832, -0.02516, -0.8188, 0.5735, 0.6831, -0.001644, 0.7303, -0.02516, -0.8188, 0.5735, 0.727, -0.06801, 0.6832, 0.6166, 0.1311, 0.7763, 0.7191, -0.6357, 0.2807, 0.08798, -0.69, -0.7184, 0.08332, -0.8408, 0.5349, 0.08798, -0.69, -0.7184, 0.7191, -0.6357, 0.2807, 0.8453, -0.5244, -0.1026, 0.6166, 0.1311, 0.7763, 0.2351, -0.9638, 0.1257, -0.02516, -0.8188, 0.5735, 0.2351, -0.9638, 0.1257, 0.6166, 0.1311, 0.7763, 0.714, -0.293, 0.6359, -1.657e-08, -1.0, -0.008873, -0.9039, -0.3927, 0.1696, -5.681e-08, -0.5426, 0.84, -0.9039, -0.3927, 0.1696, -1.657e-08, -1.0, -0.008873, 0.1969, -0.9591, -0.2031, 0.7177, -0.43, 0.5478, 0.6831, -0.001644, 0.7303, 0.519, -0.688, 0.5072, 0.6831, -0.001644, 0.7303, 0.7177, -0.43, 0.5478, 0.727, -0.06801, 0.6832, 0.8862, -0.3355, -0.3194, 0.519, -0.688, 0.5072, 0.6129, -0.6128, -0.4988, 0.519, -0.688, 0.5072, 0.8862, -0.3355, -0.3194, 0.7177, -0.43, 0.5478, 0.8453, -0.5244, -0.1026, 0.6129, -0.6128, -0.4988, 0.08798, -0.69, -0.7184, 0.6129, -0.6128, -0.4988, 0.8453, -0.5244, -0.1026, 0.8862, -0.3355, -0.3194, -0.1698, -0.952, -0.2548, -0.8082, -0.01185, 0.5889, -0.95, -0.08959, -0.299, -0.8082, -0.01185, 0.5889, -0.1698, -0.952, -0.2548, -0.286, -0.8974, 0.3359, 0.2196, -0.2563, -0.9413, -0.286, -0.8974, 0.3359, 0.763, -0.6243, -0.1674, -0.286, -0.8974, 0.3359, 0.2196, -0.2563, -0.9413, -0.8082, -0.01185, 0.5889, 0.08332, -0.8408, 0.5349, 0.763, -0.6243, -0.1674, 0.7191, -0.6357, 0.2807, 0.763, -0.6243, -0.1674, 0.08332, -0.8408, 0.5349, 0.2196, -0.2563, -0.9413, 0.714, -0.293, 0.6359, -0.0001413, -0.973, 0.2308, 0.2351, -0.9638, 0.1257, -0.0001413, -0.973, 0.2308, 0.714, -0.293, 0.6359, -0.0001282, -0.675, 0.7378, 0.4451, 0.6674, 0.597, 0.7662, 0.6118, 0.1967, 0.3942, 0.8825, 0.2566, 0.9628, -0.03153, -0.2683, 0.9368, -0.2663, -0.227, 0.558, -0.08172, -0.8258])] * 3)])

# ---- objects
ob_boxofjars003 = bpy.data.objects.new('BoxOfJars003', me_mesh_002)

# ---- transforms, parenting, visibility, modifiers, constraints
ob_boxofjars003.location = (0.0, 0.0, 0.0)
ob_boxofjars003.rotation_euler = (-1.629e-07, 0.0, 0.0)
ob_boxofjars003.scale = (0.0254, 0.0254, 0.0254)
ob_boxofjars003.color = (0.8, 0.8, 0.8, 1.0)
ob_boxofjars003.lineart.crease_threshold = 0.0

# ---- collection membership
col_collection.objects.link(ob_boxofjars003)

# ---- scene / render settings (as saved in the file)
scene.frame_start = 1; scene.frame_end = 250; scene.frame_set(1)
scene.render.engine = 'BLENDER_EEVEE_NEXT'
scene.cycles.use_denoising = False
scene.cycles.samples = 128
scene.cycles.sampling_pattern = 'TABULATED_SOBOL'
scene.cycles.use_adaptive_sampling = False
scene.cycles.use_light_tree = False
scene.eevee.ray_tracing_options.trace_max_roughness = 0.0
scene.view_settings.view_transform = 'Filmic'
bpy.context.view_layer.update()

# ---- added for rendering (the .blend has no active camera and no usable light): camera, sun
cam_auto = bpy.data.cameras.new('AutoCamera')
cam_auto.lens = 50.0
cam_auto.sensor_width = 36.0
cam_auto.clip_end = 1000.0
ob_auto_camera = bpy.data.objects.new('AutoCamera', cam_auto)
scene.collection.objects.link(ob_auto_camera)
ob_auto_camera.location = (0.227471, -0.275671, 0.251189)
ob_auto_camera.rotation_euler = (1.09748, -7.21219e-08, 0.694738)
scene.camera = ob_auto_camera
light_auto_sun = bpy.data.lights.new('AutoSun', 'SUN')
light_auto_sun.energy = 3.0
light_auto_sun.angle = 0.0523599
ob_auto_sun = bpy.data.objects.new('AutoSun', light_auto_sun)
scene.collection.objects.link(ob_auto_sun)
ob_auto_sun.rotation_euler = (0.872665, 0.174533, 0.523599)
bpy.context.view_layer.update()
